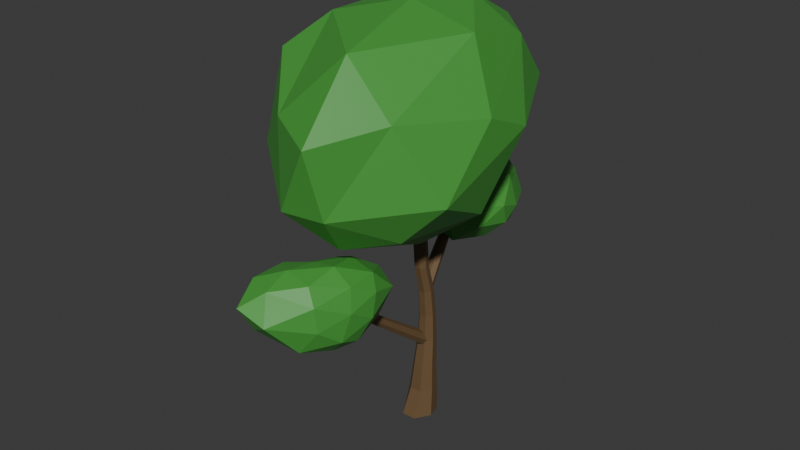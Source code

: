 # Source: deciduous_one.blend  (saved by Blender 5.1.30; exported with 4.5.12 LTS)
import bpy
from mathutils import Matrix  # noqa: F401  (used for matrix-valued properties, if any)

bpy.ops.wm.read_factory_settings(use_empty=True)
scene = bpy.context.scene
scene.name = 'Scene'

# ---- collections
col_collection = bpy.data.collections.new('Collection'); scene.collection.children.link(col_collection)

# ---- materials (node trees are filled in below, after node groups)
mat_bark = bpy.data.materials.new('Bark')
mat_leaves = bpy.data.materials.new('Leaves')
mat_leaves.alpha_threshold = 0.0
mat_leaves.use_backface_culling_lightprobe_volume = False
mat_leaves.roughness = 0.5
mat_leaves.line_color = (0.0, 0.0, 0.0, 1.0)

# ---- material node trees
mat_bark.use_nodes = True; mat_bark.node_tree.nodes.clear()
_N = mat_bark.node_tree.nodes; _L = mat_bark.node_tree.links
n0 = _N.new('ShaderNodeBsdfPrincipled'); n0.name = 'Principled BSDF'; n0.location = (-200, 100)
n0.inputs[0].default_value = (0.1528, 0.09246, 0.04288, 1.0)
n1 = _N.new('ShaderNodeOutputMaterial'); n1.name = 'Material Output'; n1.location = (200, 100)
_L.new(n0.outputs[0], n1.inputs[0])
n1.is_active_output = True
mat_leaves.use_nodes = True; mat_leaves.node_tree.nodes.clear()
_N = mat_leaves.node_tree.nodes; _L = mat_leaves.node_tree.links
n0 = _N.new('ShaderNodeOutputMaterial'); n0.name = 'Material Output'; n0.location = (200, 100)
n1 = _N.new('ShaderNodeBsdfPrincipled'); n1.name = 'Principled BSDF'; n1.location = (-200, 100)
n1.inputs[0].default_value = (0.06166, 0.3343, 0.04843, 1.0)
_L.new(n1.outputs[0], n0.inputs[0])
n0.is_active_output = True

# ---- world
world_world = bpy.data.worlds.new('World'); scene.world = world_world
world_world.use_nodes = True; world_world.node_tree.nodes.clear()
_N = world_world.node_tree.nodes; _L = world_world.node_tree.links
n0 = _N.new('ShaderNodeOutputWorld'); n0.name = 'World Output'; n0.location = (200, 100)
n1 = _N.new('ShaderNodeBackground'); n1.name = 'Background'; n1.location = (-200, 100)
n1.inputs[0].default_value = (0.05088, 0.05088, 0.05088, 1.0)
_L.new(n1.outputs[0], n0.inputs[0])
n0.is_active_output = True
world_world.color = (0.05088, 0.05088, 0.05088)
world_world.sun_shadow_jitter_overblur = 0.0

# ---- meshes
me_cylinder = bpy.data.meshes.new('Cylinder')
me_cylinder.from_pydata([(0.1634, 0.6937, -4.0), (0.3571, -0.1787, 5.343), (0.6874, 0.4411, -4.0), (0.5725, -0.2824, 5.343), (0.8168, -0.1258, -4.0), (0.6256, -0.5154, 5.343), (0.452, -0.7623, -3.988), (0.4766, -0.7022, 5.343), (-0.1323, -0.765, -3.988), (0.2335, -0.7065, 5.343), (-0.5109, -0.13, -4.0), (0.06596, -0.5202, 5.343), (-0.3724, 0.4468, -4.0), (0.134, -0.2789, 5.343), (0.2191, 0.6749, -2.857), (0.2675, 0.5963, -1.714), (0.3078, 0.5812, -0.5714), (0.3335, 0.5106, 0.5714), (0.3481, 0.3537, 1.714), (0.3549, 0.02773, 2.881), (0.5758, -0.07863, 2.881), (0.5843, 0.2399, 1.714), (0.5926, 0.3858, 0.5714), (0.6066, 0.4373, -0.5714), (0.6289, 0.4222, -1.714), (0.6565, 0.4641, -2.857), (0.6303, -0.3176, 2.881), (0.6426, -0.01561, 1.714), (0.6566, 0.1054, 0.5714), (0.6804, 0.114, -0.5714), (0.7181, 0.03113, -1.714), (0.7645, -0.009053, -2.857), (0.4775, -0.5093, 2.881), (0.4792, -0.2205, 1.714), (0.4773, -0.1194, 0.5714), (0.4736, -0.1453, -0.5714), (0.4681, -0.2825, -1.714), (0.4619, -0.3887, -2.857), (0.2285, -0.5133, 2.881), (0.2115, -0.2264, 1.714), (0.1866, -0.1227, 0.5714), (0.139, -0.1483, -0.5714), (0.06408, -0.2855, -1.714), (-0.02632, -0.3915, -2.857), (0.0575, -0.3223, 2.881), (0.02473, -0.02108, 1.714), (-0.01004, 0.1012, 0.5714), (-0.08503, 0.1098, -0.5714), (-0.204, 0.02691, -1.714), (-0.3481, -0.01341, -2.857), (0.1264, -0.07523, 2.881), (0.1043, 0.2434, 1.714), (0.0662, 0.3896, 0.5714), (4.584e-05, 0.4415, -0.5714), (-0.104, 0.427, -1.714), (-0.2297, 0.4697, -2.857)], [], [(19, 1, 3, 20), (20, 3, 5, 26), (26, 5, 7, 32), (32, 7, 9, 38), (38, 9, 11, 44), (3, 1, 13, 11, 9, 7, 5), (44, 11, 13, 50), (50, 13, 1, 19), (0, 2, 4, 6, 8, 10, 12), (12, 55, 14, 0), (55, 54, 15, 14), (54, 53, 16, 15), (53, 52, 17, 16), (52, 51, 18, 17), (51, 50, 19, 18), (10, 49, 55, 12), (49, 48, 54, 55), (48, 47, 53, 54), (47, 46, 52, 53), (46, 45, 51, 52), (45, 44, 50, 51), (8, 43, 49, 10), (43, 42, 48, 49), (42, 41, 47, 48), (41, 40, 46, 47), (40, 39, 45, 46), (39, 38, 44, 45), (6, 37, 43, 8), (37, 36, 42, 43), (36, 35, 41, 42), (35, 34, 40, 41), (34, 33, 39, 40), (33, 32, 38, 39), (4, 31, 37, 6), (31, 30, 36, 37), (30, 29, 35, 36), (29, 28, 34, 35), (28, 27, 33, 34), (27, 26, 32, 33), (2, 25, 31, 4), (25, 24, 30, 31), (24, 23, 29, 30), (23, 22, 28, 29), (22, 21, 27, 28), (21, 20, 26, 27), (0, 14, 25, 2), (14, 15, 24, 25), (15, 16, 23, 24), (16, 17, 22, 23), (17, 18, 21, 22), (18, 19, 20, 21)])
_uv = me_cylinder.uv_layers.new(name='UVMap')
_uv.uv.foreach_set('vector', [1.0, 0.9286, 1.0, 1.0, 0.8571, 1.0, 0.8571, 0.9286, 0.8571, 0.9286, 0.8571, 1.0, 0.7143, 1.0, 0.7143, 0.9286, 0.7143, 0.9286, 0.7143, 1.0, 0.5714, 1.0, 0.5714, 0.9286, 0.5714, 0.9286, 0.5714, 1.0, 0.4286, 1.0, 0.4286, 0.9286, 0.4286, 0.9286, 0.4286, 1.0, 0.2857, 1.0, 0.2857, 0.9286, 0.4376, 0.3996, 0.25, 0.49, 0.06236, 0.3996, 0.01602, 0.1966, 0.1459, 0.03377, 0.3541, 0.03377, 0.484, 0.1966, 0.2857, 0.9286, 0.2857, 1.0, 0.1429, 1.0, 0.1429, 0.9286, 0.1429, 0.9286, 0.1429, 1.0, 2.98e-08, 1.0, 2.98e-08, 0.9286, 0.75, 0.49, 0.9376, 0.3996, 0.984, 0.1966, 0.8541, 0.03377, 0.6459, 0.03377, 0.516, 0.1966, 0.5624, 0.3996, 0.1429, 0.5, 0.1429, 0.5714, 2.98e-08, 0.5714, 2.98e-08, 0.5, 0.1429, 0.5714, 0.1429, 0.6429, 2.98e-08, 0.6429, 2.98e-08, 0.5714, 0.1429, 0.6429, 0.1429, 0.7143, 2.98e-08, 0.7143, 2.98e-08, 0.6429, 0.1429, 0.7143, 0.1429, 0.7857, 2.98e-08, 0.7857, 2.98e-08, 0.7143, 0.1429, 0.7857, 0.1429, 0.8571, 2.98e-08, 0.8571, 2.98e-08, 0.7857, 0.1429, 0.8571, 0.1429, 0.9286, 2.98e-08, 0.9286, 2.98e-08, 0.8571, 0.2857, 0.5, 0.2857, 0.5714, 0.1429, 0.5714, 0.1429, 0.5, 0.2857, 0.5714, 0.2857, 0.6429, 0.1429, 0.6429, 0.1429, 0.5714, 0.2857, 0.6429, 0.2857, 0.7143, 0.1429, 0.7143, 0.1429, 0.6429, 0.2857, 0.7143, 0.2857, 0.7857, 0.1429, 0.7857, 0.1429, 0.7143, 0.2857, 0.7857, 0.2857, 0.8571, 0.1429, 0.8571, 0.1429, 0.7857, 0.2857, 0.8571, 0.2857, 0.9286, 0.1429, 0.9286, 0.1429, 0.8571, 0.4286, 0.5, 0.4286, 0.5714, 0.2857, 0.5714, 0.2857, 0.5, 0.4286, 0.5714, 0.4286, 0.6429, 0.2857, 0.6429, 0.2857, 0.5714, 0.4286, 0.6429, 0.4286, 0.7143, 0.2857, 0.7143, 0.2857, 0.6429, 0.4286, 0.7143, 0.4286, 0.7857, 0.2857, 0.7857, 0.2857, 0.7143, 0.4286, 0.7857, 0.4286, 0.8571, 0.2857, 0.8571, 0.2857, 0.7857, 0.4286, 0.8571, 0.4286, 0.9286, 0.2857, 0.9286, 0.2857, 0.8571, 0.5714, 0.5, 0.5714, 0.5714, 0.4286, 0.5714, 0.4286, 0.5, 0.5714, 0.5714, 0.5714, 0.6429, 0.4286, 0.6429, 0.4286, 0.5714, 0.5714, 0.6429, 0.5714, 0.7143, 0.4286, 0.7143, 0.4286, 0.6429, 0.5714, 0.7143, 0.5714, 0.7857, 0.4286, 0.7857, 0.4286, 0.7143, 0.5714, 0.7857, 0.5714, 0.8571, 0.4286, 0.8571, 0.4286, 0.7857, 0.5714, 0.8571, 0.5714, 0.9286, 0.4286, 0.9286, 0.4286, 0.8571, 0.7143, 0.5, 0.7143, 0.5714, 0.5714, 0.5714, 0.5714, 0.5, 0.7143, 0.5714, 0.7143, 0.6429, 0.5714, 0.6429, 0.5714, 0.5714, 0.7143, 0.6429, 0.7143, 0.7143, 0.5714, 0.7143, 0.5714, 0.6429, 0.7143, 0.7143, 0.7143, 0.7857, 0.5714, 0.7857, 0.5714, 0.7143, 0.7143, 0.7857, 0.7143, 0.8571, 0.5714, 0.8571, 0.5714, 0.7857, 0.7143, 0.8571, 0.7143, 0.9286, 0.5714, 0.9286, 0.5714, 0.8571, 0.8571, 0.5, 0.8571, 0.5714, 0.7143, 0.5714, 0.7143, 0.5, 0.8571, 0.5714, 0.8571, 0.6429, 0.7143, 0.6429, 0.7143, 0.5714, 0.8571, 0.6429, 0.8571, 0.7143, 0.7143, 0.7143, 0.7143, 0.6429, 0.8571, 0.7143, 0.8571, 0.7857, 0.7143, 0.7857, 0.7143, 0.7143, 0.8571, 0.7857, 0.8571, 0.8571, 0.7143, 0.8571, 0.7143, 0.7857, 0.8571, 0.8571, 0.8571, 0.9286, 0.7143, 0.9286, 0.7143, 0.8571, 1.0, 0.5, 1.0, 0.5714, 0.8571, 0.5714, 0.8571, 0.5, 1.0, 0.5714, 1.0, 0.6429, 0.8571, 0.6429, 0.8571, 0.5714, 1.0, 0.6429, 1.0, 0.7143, 0.8571, 0.7143, 0.8571, 0.6429, 1.0, 0.7143, 1.0, 0.7857, 0.8571, 0.7857, 0.8571, 0.7143, 1.0, 0.7857, 1.0, 0.8571, 0.8571, 0.8571, 0.8571, 0.7857, 1.0, 0.8571, 1.0, 0.9286, 0.8571, 0.9286, 0.8571, 0.8571])
me_cylinder.materials.append(mat_bark)
me_cylinder.update()
me_cylinder_004 = bpy.data.meshes.new('Cylinder.004')
me_cylinder_004.from_pydata([(0.2431, 0.05563, -1.543), (0.0009575, 0.1441, 1.547), (0.4914, -0.0452, -1.479), (0.1573, 0.06874, 1.547), (0.5528, -0.2739, -1.338), (0.1959, -0.1002, 1.547), (0.3811, -0.4582, -1.226), (0.08774, -0.2362, 1.547), (0.1054, -0.4594, -1.228), (-0.08582, -0.2357, 1.547), (-0.06646, -0.2765, -1.342), (-0.194, -0.09974, 1.547), (-0.005207, -0.04732, -1.482), (-0.1554, 0.06947, 1.547)], [], [(0, 1, 3, 2), (2, 3, 5, 4), (4, 5, 7, 6), (6, 7, 9, 8), (8, 9, 11, 10), (3, 1, 13, 11, 9, 7, 5), (10, 11, 13, 12), (12, 13, 1, 0), (0, 2, 4, 6, 8, 10, 12)])
_uv = me_cylinder_004.uv_layers.new(name='UVMap')
_uv.uv.foreach_set('vector', [1.0, 0.5, 1.0, 1.0, 0.8571, 1.0, 0.8571, 0.5, 0.8571, 0.5, 0.8571, 1.0, 0.7143, 1.0, 0.7143, 0.5, 0.7143, 0.5, 0.7143, 1.0, 0.5714, 1.0, 0.5714, 0.5, 0.5714, 0.5, 0.5714, 1.0, 0.4286, 1.0, 0.4286, 0.5, 0.4286, 0.5, 0.4286, 1.0, 0.2857, 1.0, 0.2857, 0.5, 0.4376, 0.3996, 0.25, 0.49, 0.06236, 0.3996, 0.01602, 0.1966, 0.1459, 0.03377, 0.3541, 0.03377, 0.484, 0.1966, 0.2857, 0.5, 0.2857, 1.0, 0.1429, 1.0, 0.1429, 0.5, 0.1429, 0.5, 0.1429, 1.0, 2.98e-08, 1.0, 2.98e-08, 0.5, 0.75, 0.49, 0.9376, 0.3996, 0.984, 0.1966, 0.8541, 0.03377, 0.6459, 0.03377, 0.516, 0.1966, 0.5624, 0.3996])
me_cylinder_004.materials.append(mat_bark)
me_cylinder_004.update()
me_cylinder_005 = bpy.data.meshes.new('Cylinder.005')
me_cylinder_005.from_pydata([(0.2289, 0.08271, -1.709), (-0.02002, 0.1835, 1.687), (0.4526, -0.025, -1.709), (0.1498, 0.1027, 1.701), (0.5078, -0.267, -1.709), (0.1903, -0.07433, 1.731), (0.353, -0.4611, -1.709), (0.07244, -0.2141, 1.756), (0.1048, -0.4611, -1.709), (-0.1145, -0.2121, 1.754), (-0.04998, -0.267, -1.709), (-0.2313, -0.07031, 1.729), (0.005255, -0.025, -1.709), (-0.1899, 0.106, 1.698), (0.4675, 1.17, 3.421), (0.6225, 1.1, 3.457), (0.658, 0.9513, 3.539), (0.5473, 0.8345, 3.604), (0.3738, 0.8381, 3.604), (0.2681, 0.9592, 3.538), (0.3098, 1.107, 3.457)], [], [(0, 1, 3, 2), (2, 3, 5, 4), (4, 5, 7, 6), (6, 7, 9, 8), (8, 9, 11, 10), (9, 7, 17, 18), (10, 11, 13, 12), (12, 13, 1, 0), (0, 2, 4, 6, 8, 10, 12), (15, 14, 20, 19, 18, 17, 16), (1, 13, 20, 14), (5, 3, 15, 16), (11, 9, 18, 19), (3, 1, 14, 15), (7, 5, 16, 17), (13, 11, 19, 20)])
_uv = me_cylinder_005.uv_layers.new(name='UVMap')
_uv.uv.foreach_set('vector', [1.0, 0.5, 1.0, 1.0, 0.8571, 1.0, 0.8571, 0.5, 0.8571, 0.5, 0.8571, 1.0, 0.7143, 1.0, 0.7143, 0.5, 0.7143, 0.5, 0.7143, 1.0, 0.5714, 1.0, 0.5714, 0.5, 0.5714, 0.5, 0.5714, 1.0, 0.4286, 1.0, 0.4286, 0.5, 0.4286, 0.5, 0.4286, 1.0, 0.2857, 1.0, 0.2857, 0.5, 0.4286, 1.0, 0.5714, 1.0, 0.5714, 1.0, 0.4286, 1.0, 0.2857, 0.5, 0.2857, 1.0, 0.1429, 1.0, 0.1429, 0.5, 0.1429, 0.5, 0.1429, 1.0, 2.98e-08, 1.0, 2.98e-08, 0.5, 0.75, 0.49, 0.9376, 0.3996, 0.984, 0.1966, 0.8541, 0.03377, 0.6459, 0.03377, 0.516, 0.1966, 0.5624, 0.3996, 0.4376, 0.3996, 0.25, 0.49, 0.06236, 0.3996, 0.01602, 0.1966, 0.1459, 0.03377, 0.3541, 0.03377, 0.484, 0.1966, 2.98e-08, 1.0, 0.1429, 1.0, 0.1429, 1.0, 2.98e-08, 1.0, 0.7143, 1.0, 0.8571, 1.0, 0.8571, 1.0, 0.7143, 1.0, 0.2857, 1.0, 0.4286, 1.0, 0.4286, 1.0, 0.2857, 1.0, 0.8571, 1.0, 1.0, 1.0, 1.0, 1.0, 0.8571, 1.0, 0.5714, 1.0, 0.7143, 1.0, 0.7143, 1.0, 0.5714, 1.0, 0.1429, 1.0, 0.2857, 1.0, 0.2857, 1.0, 0.1429, 1.0])
me_cylinder_005.materials.append(mat_bark)
me_cylinder_005.update()
me_icosphere_001 = bpy.data.meshes.new('Icosphere.001')
me_icosphere_001.from_pydata([(-0.01992, 0.03488, -0.9166), (0.4703, -0.5753, -0.6758), (-0.2387, -0.7441, -0.6888), (-0.8015, 0.07203, -0.3322), (-0.2829, 1.006, -0.4165), (0.4987, 0.5673, -0.3253), (0.2065, -1.163, 0.07935), (-0.6005, -0.4919, 0.3804), (-0.6682, 0.5977, 0.3488), (0.2254, 0.8614, 0.4544), (0.7506, -0.03695, 0.07887), (0.02352, 0.06178, 0.6906), (-0.1676, -0.3477, -0.8806), (0.3619, -0.2456, -0.846), (0.1528, -0.8018, -0.7359), (0.6346, 0.05112, -0.6531), (0.3628, 0.3453, -0.7594), (-0.5061, 0.03405, -0.7074), (-0.61, -0.4467, -0.2824), (-0.1859, 0.5546, -0.6958), (-0.6771, 0.6353, -0.4058), (0.209, 0.9439, -0.355), (0.7492, -0.4751, -0.3847), (0.7569, 0.3438, -0.08629), (-0.0547, -1.102, -0.4157), (0.261, -1.053, -0.4152), (-0.8522, -0.245, 0.1097), (-0.4666, -0.7985, -0.1451), (-0.5897, 0.9489, -0.006371), (-0.8526, 0.4214, 0.08739), (0.4939, 0.8903, 0.06629), (-0.008708, 1.065, 0.04878), (0.4945, -0.6961, 0.1641), (-0.2034, -0.9441, 0.1339), (-0.7273, 0.1252, 0.4163), (-0.2524, 0.8131, 0.4587), (0.5042, 0.6203, 0.4145), (0.1708, -0.7196, 0.5486), (0.5223, 0.06978, 0.5599), (-0.3736, -0.2508, 0.6094), (-0.3697, 0.3701, 0.6076), (0.1579, 0.5562, 0.6472)], [], [(0, 13, 12), (1, 13, 15), (0, 12, 17), (0, 17, 19), (0, 19, 16), (1, 15, 22), (2, 14, 24), (3, 18, 26), (4, 20, 28), (5, 21, 30), (1, 22, 25), (2, 24, 27), (3, 26, 29), (4, 28, 31), (5, 30, 23), (6, 32, 37), (7, 33, 39), (8, 34, 40), (9, 35, 41), (10, 36, 38), (38, 41, 11), (38, 36, 41), (36, 9, 41), (41, 40, 11), (41, 35, 40), (35, 8, 40), (40, 39, 11), (40, 34, 39), (34, 7, 39), (39, 37, 11), (39, 33, 37), (33, 6, 37), (37, 38, 11), (37, 32, 38), (32, 10, 38), (23, 36, 10), (23, 30, 36), (30, 9, 36), (31, 35, 9), (31, 28, 35), (28, 8, 35), (29, 34, 8), (29, 26, 34), (26, 7, 34), (27, 33, 7), (27, 24, 33), (24, 6, 33), (25, 32, 6), (25, 22, 32), (22, 10, 32), (30, 31, 9), (30, 21, 31), (21, 4, 31), (28, 29, 8), (28, 20, 29), (20, 3, 29), (26, 27, 7), (26, 18, 27), (18, 2, 27), (24, 25, 6), (24, 14, 25), (14, 1, 25), (22, 23, 10), (22, 15, 23), (15, 5, 23), (16, 21, 5), (16, 19, 21), (19, 4, 21), (19, 20, 4), (19, 17, 20), (17, 3, 20), (17, 18, 3), (17, 12, 18), (12, 2, 18), (15, 16, 5), (15, 13, 16), (13, 0, 16), (12, 14, 2), (12, 13, 14), (13, 1, 14)])
_uv = me_icosphere_001.uv_layers.new(name='UVMap')
_uv.uv.foreach_set('vector', [0.1818, 0.0, 0.2273, 0.07873, 0.1364, 0.07873, 0.2727, 0.1575, 0.3182, 0.07873, 0.3636, 0.1575, 0.9091, 0.0, 0.9545, 0.07873, 0.8636, 0.07873, 0.7273, 0.0, 0.7727, 0.07873, 0.6818, 0.07873, 0.5455, 0.0, 0.5909, 0.07873, 0.5, 0.07873, 0.2727, 0.1575, 0.3636, 0.1575, 0.3182, 0.2362, 0.09091, 0.1575, 0.1818, 0.1575, 0.1364, 0.2362, 0.8182, 0.1575, 0.9091, 0.1575, 0.8636, 0.2362, 0.6364, 0.1575, 0.7273, 0.1575, 0.6818, 0.2362, 0.4545, 0.1575, 0.5455, 0.1575, 0.5, 0.2362, 0.2727, 0.1575, 0.3182, 0.2362, 0.2273, 0.2362, 0.09091, 0.1575, 0.1364, 0.2362, 0.04546, 0.2362, 0.8182, 0.1575, 0.8636, 0.2362, 0.7727, 0.2362, 0.6364, 0.1575, 0.6818, 0.2362, 0.5909, 0.2362, 0.4545, 0.1575, 0.5, 0.2362, 0.4091, 0.2362, 0.1818, 0.3149, 0.2727, 0.3149, 0.2273, 0.3937, 0.0, 0.3149, 0.09091, 0.3149, 0.04546, 0.3937, 0.7273, 0.3149, 0.8182, 0.3149, 0.7727, 0.3937, 0.5455, 0.3149, 0.6364, 0.3149, 0.5909, 0.3937, 0.3636, 0.3149, 0.4545, 0.3149, 0.4091, 0.3937, 0.4091, 0.3937, 0.5, 0.3937, 0.4545, 0.4724, 0.4091, 0.3937, 0.4545, 0.3149, 0.5, 0.3937, 0.4545, 0.3149, 0.5455, 0.3149, 0.5, 0.3937, 0.5909, 0.3937, 0.6818, 0.3937, 0.6364, 0.4724, 0.5909, 0.3937, 0.6364, 0.3149, 0.6818, 0.3937, 0.6364, 0.3149, 0.7273, 0.3149, 0.6818, 0.3937, 0.7727, 0.3937, 0.8636, 0.3937, 0.8182, 0.4724, 0.7727, 0.3937, 0.8182, 0.3149, 0.8636, 0.3937, 0.8182, 0.3149, 0.9091, 0.3149, 0.8636, 0.3937, 0.04546, 0.3937, 0.1364, 0.3937, 0.09091, 0.4724, 0.04546, 0.3937, 0.09091, 0.3149, 0.1364, 0.3937, 0.09091, 0.3149, 0.1818, 0.3149, 0.1364, 0.3937, 0.2273, 0.3937, 0.3182, 0.3937, 0.2727, 0.4724, 0.2273, 0.3937, 0.2727, 0.3149, 0.3182, 0.3937, 0.2727, 0.3149, 0.3636, 0.3149, 0.3182, 0.3937, 0.4091, 0.2362, 0.4545, 0.3149, 0.3636, 0.3149, 0.4091, 0.2362, 0.5, 0.2362, 0.4545, 0.3149, 0.5, 0.2362, 0.5455, 0.3149, 0.4545, 0.3149, 0.5909, 0.2362, 0.6364, 0.3149, 0.5455, 0.3149, 0.5909, 0.2362, 0.6818, 0.2362, 0.6364, 0.3149, 0.6818, 0.2362, 0.7273, 0.3149, 0.6364, 0.3149, 0.7727, 0.2362, 0.8182, 0.3149, 0.7273, 0.3149, 0.7727, 0.2362, 0.8636, 0.2362, 0.8182, 0.3149, 0.8636, 0.2362, 0.9091, 0.3149, 0.8182, 0.3149, 0.04546, 0.2362, 0.09091, 0.3149, 0.0, 0.3149, 0.04546, 0.2362, 0.1364, 0.2362, 0.09091, 0.3149, 0.1364, 0.2362, 0.1818, 0.3149, 0.09091, 0.3149, 0.2273, 0.2362, 0.2727, 0.3149, 0.1818, 0.3149, 0.2273, 0.2362, 0.3182, 0.2362, 0.2727, 0.3149, 0.3182, 0.2362, 0.3636, 0.3149, 0.2727, 0.3149, 0.5, 0.2362, 0.5909, 0.2362, 0.5455, 0.3149, 0.5, 0.2362, 0.5455, 0.1575, 0.5909, 0.2362, 0.5455, 0.1575, 0.6364, 0.1575, 0.5909, 0.2362, 0.6818, 0.2362, 0.7727, 0.2362, 0.7273, 0.3149, 0.6818, 0.2362, 0.7273, 0.1575, 0.7727, 0.2362, 0.7273, 0.1575, 0.8182, 0.1575, 0.7727, 0.2362, 0.8636, 0.2362, 0.9545, 0.2362, 0.9091, 0.3149, 0.8636, 0.2362, 0.9091, 0.1575, 0.9545, 0.2362, 0.9091, 0.1575, 1.0, 0.1575, 0.9545, 0.2362, 0.1364, 0.2362, 0.2273, 0.2362, 0.1818, 0.3149, 0.1364, 0.2362, 0.1818, 0.1575, 0.2273, 0.2362, 0.1818, 0.1575, 0.2727, 0.1575, 0.2273, 0.2362, 0.3182, 0.2362, 0.4091, 0.2362, 0.3636, 0.3149, 0.3182, 0.2362, 0.3636, 0.1575, 0.4091, 0.2362, 0.3636, 0.1575, 0.4545, 0.1575, 0.4091, 0.2362, 0.5, 0.07873, 0.5455, 0.1575, 0.4545, 0.1575, 0.5, 0.07873, 0.5909, 0.07873, 0.5455, 0.1575, 0.5909, 0.07873, 0.6364, 0.1575, 0.5455, 0.1575, 0.6818, 0.07873, 0.7273, 0.1575, 0.6364, 0.1575, 0.6818, 0.07873, 0.7727, 0.07873, 0.7273, 0.1575, 0.7727, 0.07873, 0.8182, 0.1575, 0.7273, 0.1575, 0.8636, 0.07873, 0.9091, 0.1575, 0.8182, 0.1575, 0.8636, 0.07873, 0.9545, 0.07873, 0.9091, 0.1575, 0.9545, 0.07873, 1.0, 0.1575, 0.9091, 0.1575, 0.3636, 0.1575, 0.4091, 0.07873, 0.4545, 0.1575, 0.3636, 0.1575, 0.3182, 0.07873, 0.4091, 0.07873, 0.3182, 0.07873, 0.3636, 0.0, 0.4091, 0.07873, 0.1364, 0.07873, 0.1818, 0.1575, 0.09091, 0.1575, 0.1364, 0.07873, 0.2273, 0.07873, 0.1818, 0.1575, 0.2273, 0.07873, 0.2727, 0.1575, 0.1818, 0.1575])
me_icosphere_001.materials.append(mat_leaves)
me_icosphere_001.update()
me_icosphere_002 = bpy.data.meshes.new('Icosphere.002')
me_icosphere_002.from_pydata([(0.004137, -0.0177, -0.8629), (0.7041, -0.9058, -0.3891), (-0.07177, -0.9859, -0.4765), (-0.8018, 0.0517, -0.3056), (-0.392, 1.13, -0.5108), (0.5857, 0.4313, -0.2016), (0.6217, -1.734, 0.5675), (-0.3677, -0.8209, 0.6659), (-0.6425, 0.543, 0.4042), (0.3397, 0.6893, 0.6083), (1.039, -0.4394, 0.4259), (0.2878, -0.309, 1.011), (-0.09012, -0.4711, -0.7676), (0.4974, -0.4458, -0.6686), (0.3754, -1.117, -0.4617), (0.7827, -0.1658, -0.4616), (0.4064, 0.2668, -0.684), (-0.5158, 0.02631, -0.6913), (-0.4852, -0.6327, -0.1168), (-0.2434, 0.6102, -0.7328), (-0.7717, 0.7398, -0.4839), (0.1859, 0.9536, -0.3536), (1.046, -0.8889, -0.02811), (0.9538, 0.06232, 0.1594), (0.241, -1.514, -0.06029), (0.5905, -1.51, -0.0223), (-0.7372, -0.418, 0.2643), (-0.2397, -1.12, 0.1339), (-0.6687, 1.033, -0.06721), (-0.8593, 0.4096, 0.1069), (0.5812, 0.7539, 0.1903), (-0.02231, 1.062, 0.06062), (0.8781, -1.225, 0.6171), (0.1261, -1.401, 0.5269), (-0.6156, -0.04337, 0.5672), (-0.1929, 0.7136, 0.5517), (0.6927, 0.3499, 0.6508), (0.5723, -1.272, 1.022), (0.8326, -0.3619, 0.9315), (-0.1191, -0.6087, 0.9191), (-0.2251, 0.1579, 0.7951), (0.346, 0.2863, 0.8831)], [], [(0, 13, 12), (1, 13, 15), (0, 12, 17), (0, 17, 19), (0, 19, 16), (1, 15, 22), (2, 14, 24), (3, 18, 26), (4, 20, 28), (5, 21, 30), (1, 22, 25), (2, 24, 27), (3, 26, 29), (4, 28, 31), (5, 30, 23), (6, 32, 37), (7, 33, 39), (8, 34, 40), (9, 35, 41), (10, 36, 38), (38, 41, 11), (38, 36, 41), (36, 9, 41), (41, 40, 11), (41, 35, 40), (35, 8, 40), (40, 39, 11), (40, 34, 39), (34, 7, 39), (39, 37, 11), (39, 33, 37), (33, 6, 37), (37, 38, 11), (37, 32, 38), (32, 10, 38), (23, 36, 10), (23, 30, 36), (30, 9, 36), (31, 35, 9), (31, 28, 35), (28, 8, 35), (29, 34, 8), (29, 26, 34), (26, 7, 34), (27, 33, 7), (27, 24, 33), (24, 6, 33), (25, 32, 6), (25, 22, 32), (22, 10, 32), (30, 31, 9), (30, 21, 31), (21, 4, 31), (28, 29, 8), (28, 20, 29), (20, 3, 29), (26, 27, 7), (26, 18, 27), (18, 2, 27), (24, 25, 6), (24, 14, 25), (14, 1, 25), (22, 23, 10), (22, 15, 23), (15, 5, 23), (16, 21, 5), (16, 19, 21), (19, 4, 21), (19, 20, 4), (19, 17, 20), (17, 3, 20), (17, 18, 3), (17, 12, 18), (12, 2, 18), (15, 16, 5), (15, 13, 16), (13, 0, 16), (12, 14, 2), (12, 13, 14), (13, 1, 14)])
_uv = me_icosphere_002.uv_layers.new(name='UVMap')
_uv.uv.foreach_set('vector', [0.1818, 0.0, 0.2273, 0.07873, 0.1364, 0.07873, 0.2727, 0.1575, 0.3182, 0.07873, 0.3636, 0.1575, 0.9091, 0.0, 0.9545, 0.07873, 0.8636, 0.07873, 0.7273, 0.0, 0.7727, 0.07873, 0.6818, 0.07873, 0.5455, 0.0, 0.5909, 0.07873, 0.5, 0.07873, 0.2727, 0.1575, 0.3636, 0.1575, 0.3182, 0.2362, 0.09091, 0.1575, 0.1818, 0.1575, 0.1364, 0.2362, 0.8182, 0.1575, 0.9091, 0.1575, 0.8636, 0.2362, 0.6364, 0.1575, 0.7273, 0.1575, 0.6818, 0.2362, 0.4545, 0.1575, 0.5455, 0.1575, 0.5, 0.2362, 0.2727, 0.1575, 0.3182, 0.2362, 0.2273, 0.2362, 0.09091, 0.1575, 0.1364, 0.2362, 0.04546, 0.2362, 0.8182, 0.1575, 0.8636, 0.2362, 0.7727, 0.2362, 0.6364, 0.1575, 0.6818, 0.2362, 0.5909, 0.2362, 0.4545, 0.1575, 0.5, 0.2362, 0.4091, 0.2362, 0.1818, 0.3149, 0.2727, 0.3149, 0.2273, 0.3937, 0.0, 0.3149, 0.09091, 0.3149, 0.04546, 0.3937, 0.7273, 0.3149, 0.8182, 0.3149, 0.7727, 0.3937, 0.5455, 0.3149, 0.6364, 0.3149, 0.5909, 0.3937, 0.3636, 0.3149, 0.4545, 0.3149, 0.4091, 0.3937, 0.4091, 0.3937, 0.5, 0.3937, 0.4545, 0.4724, 0.4091, 0.3937, 0.4545, 0.3149, 0.5, 0.3937, 0.4545, 0.3149, 0.5455, 0.3149, 0.5, 0.3937, 0.5909, 0.3937, 0.6818, 0.3937, 0.6364, 0.4724, 0.5909, 0.3937, 0.6364, 0.3149, 0.6818, 0.3937, 0.6364, 0.3149, 0.7273, 0.3149, 0.6818, 0.3937, 0.7727, 0.3937, 0.8636, 0.3937, 0.8182, 0.4724, 0.7727, 0.3937, 0.8182, 0.3149, 0.8636, 0.3937, 0.8182, 0.3149, 0.9091, 0.3149, 0.8636, 0.3937, 0.04546, 0.3937, 0.1364, 0.3937, 0.09091, 0.4724, 0.04546, 0.3937, 0.09091, 0.3149, 0.1364, 0.3937, 0.09091, 0.3149, 0.1818, 0.3149, 0.1364, 0.3937, 0.2273, 0.3937, 0.3182, 0.3937, 0.2727, 0.4724, 0.2273, 0.3937, 0.2727, 0.3149, 0.3182, 0.3937, 0.2727, 0.3149, 0.3636, 0.3149, 0.3182, 0.3937, 0.4091, 0.2362, 0.4545, 0.3149, 0.3636, 0.3149, 0.4091, 0.2362, 0.5, 0.2362, 0.4545, 0.3149, 0.5, 0.2362, 0.5455, 0.3149, 0.4545, 0.3149, 0.5909, 0.2362, 0.6364, 0.3149, 0.5455, 0.3149, 0.5909, 0.2362, 0.6818, 0.2362, 0.6364, 0.3149, 0.6818, 0.2362, 0.7273, 0.3149, 0.6364, 0.3149, 0.7727, 0.2362, 0.8182, 0.3149, 0.7273, 0.3149, 0.7727, 0.2362, 0.8636, 0.2362, 0.8182, 0.3149, 0.8636, 0.2362, 0.9091, 0.3149, 0.8182, 0.3149, 0.04546, 0.2362, 0.09091, 0.3149, 0.0, 0.3149, 0.04546, 0.2362, 0.1364, 0.2362, 0.09091, 0.3149, 0.1364, 0.2362, 0.1818, 0.3149, 0.09091, 0.3149, 0.2273, 0.2362, 0.2727, 0.3149, 0.1818, 0.3149, 0.2273, 0.2362, 0.3182, 0.2362, 0.2727, 0.3149, 0.3182, 0.2362, 0.3636, 0.3149, 0.2727, 0.3149, 0.5, 0.2362, 0.5909, 0.2362, 0.5455, 0.3149, 0.5, 0.2362, 0.5455, 0.1575, 0.5909, 0.2362, 0.5455, 0.1575, 0.6364, 0.1575, 0.5909, 0.2362, 0.6818, 0.2362, 0.7727, 0.2362, 0.7273, 0.3149, 0.6818, 0.2362, 0.7273, 0.1575, 0.7727, 0.2362, 0.7273, 0.1575, 0.8182, 0.1575, 0.7727, 0.2362, 0.8636, 0.2362, 0.9545, 0.2362, 0.9091, 0.3149, 0.8636, 0.2362, 0.9091, 0.1575, 0.9545, 0.2362, 0.9091, 0.1575, 1.0, 0.1575, 0.9545, 0.2362, 0.1364, 0.2362, 0.2273, 0.2362, 0.1818, 0.3149, 0.1364, 0.2362, 0.1818, 0.1575, 0.2273, 0.2362, 0.1818, 0.1575, 0.2727, 0.1575, 0.2273, 0.2362, 0.3182, 0.2362, 0.4091, 0.2362, 0.3636, 0.3149, 0.3182, 0.2362, 0.3636, 0.1575, 0.4091, 0.2362, 0.3636, 0.1575, 0.4545, 0.1575, 0.4091, 0.2362, 0.5, 0.07873, 0.5455, 0.1575, 0.4545, 0.1575, 0.5, 0.07873, 0.5909, 0.07873, 0.5455, 0.1575, 0.5909, 0.07873, 0.6364, 0.1575, 0.5455, 0.1575, 0.6818, 0.07873, 0.7273, 0.1575, 0.6364, 0.1575, 0.6818, 0.07873, 0.7727, 0.07873, 0.7273, 0.1575, 0.7727, 0.07873, 0.8182, 0.1575, 0.7273, 0.1575, 0.8636, 0.07873, 0.9091, 0.1575, 0.8182, 0.1575, 0.8636, 0.07873, 0.9545, 0.07873, 0.9091, 0.1575, 0.9545, 0.07873, 1.0, 0.1575, 0.9091, 0.1575, 0.3636, 0.1575, 0.4091, 0.07873, 0.4545, 0.1575, 0.3636, 0.1575, 0.3182, 0.07873, 0.4091, 0.07873, 0.3182, 0.07873, 0.3636, 0.0, 0.4091, 0.07873, 0.1364, 0.07873, 0.1818, 0.1575, 0.09091, 0.1575, 0.1364, 0.07873, 0.2273, 0.07873, 0.1818, 0.1575, 0.2273, 0.07873, 0.2727, 0.1575, 0.1818, 0.1575])
me_icosphere_002.materials.append(mat_leaves)
me_icosphere_002.update()
me_icosphere_003 = bpy.data.meshes.new('Icosphere.003')
me_icosphere_003.from_pydata([(0.004137, -0.0177, -0.8629), (0.7041, -0.9058, -0.3891), (-0.07177, -0.9859, -0.4765), (-0.8018, 0.0517, -0.3056), (-0.392, 1.13, -0.5108), (0.5857, 0.4313, -0.2016), (0.6217, -1.734, 0.5675), (-0.3677, -0.8209, 0.6659), (-0.6425, 0.543, 0.4042), (0.3397, 0.6893, 0.6083), (1.039, -0.4394, 0.4259), (0.2878, -0.309, 1.011), (-0.09012, -0.4711, -0.7676), (0.4974, -0.4458, -0.6686), (0.3754, -1.117, -0.4617), (0.7827, -0.1658, -0.4616), (0.4064, 0.2668, -0.684), (-0.5158, 0.02631, -0.6913), (-0.4852, -0.6327, -0.1168), (-0.2434, 0.6102, -0.7328), (-0.7717, 0.7398, -0.4839), (0.1859, 0.9536, -0.3536), (1.046, -0.8889, -0.02811), (0.9538, 0.06232, 0.1594), (0.241, -1.514, -0.06029), (0.5905, -1.51, -0.0223), (-0.7372, -0.418, 0.2643), (-0.2397, -1.12, 0.1339), (-0.6687, 1.033, -0.06721), (-0.8593, 0.4096, 0.1069), (0.5812, 0.7539, 0.1903), (-0.02231, 1.062, 0.06062), (0.8781, -1.225, 0.6171), (0.1261, -1.401, 0.5269), (-0.6156, -0.04337, 0.5672), (-0.1929, 0.7136, 0.5517), (0.6927, 0.3499, 0.6508), (0.5723, -1.272, 1.022), (0.8326, -0.3619, 0.9315), (-0.1191, -0.6087, 0.9191), (-0.2251, 0.1579, 0.7951), (0.346, 0.2863, 0.8831)], [], [(0, 13, 12), (1, 13, 15), (0, 12, 17), (0, 17, 19), (0, 19, 16), (1, 15, 22), (2, 14, 24), (3, 18, 26), (4, 20, 28), (5, 21, 30), (1, 22, 25), (2, 24, 27), (3, 26, 29), (4, 28, 31), (5, 30, 23), (6, 32, 37), (7, 33, 39), (8, 34, 40), (9, 35, 41), (10, 36, 38), (38, 41, 11), (38, 36, 41), (36, 9, 41), (41, 40, 11), (41, 35, 40), (35, 8, 40), (40, 39, 11), (40, 34, 39), (34, 7, 39), (39, 37, 11), (39, 33, 37), (33, 6, 37), (37, 38, 11), (37, 32, 38), (32, 10, 38), (23, 36, 10), (23, 30, 36), (30, 9, 36), (31, 35, 9), (31, 28, 35), (28, 8, 35), (29, 34, 8), (29, 26, 34), (26, 7, 34), (27, 33, 7), (27, 24, 33), (24, 6, 33), (25, 32, 6), (25, 22, 32), (22, 10, 32), (30, 31, 9), (30, 21, 31), (21, 4, 31), (28, 29, 8), (28, 20, 29), (20, 3, 29), (26, 27, 7), (26, 18, 27), (18, 2, 27), (24, 25, 6), (24, 14, 25), (14, 1, 25), (22, 23, 10), (22, 15, 23), (15, 5, 23), (16, 21, 5), (16, 19, 21), (19, 4, 21), (19, 20, 4), (19, 17, 20), (17, 3, 20), (17, 18, 3), (17, 12, 18), (12, 2, 18), (15, 16, 5), (15, 13, 16), (13, 0, 16), (12, 14, 2), (12, 13, 14), (13, 1, 14)])
_uv = me_icosphere_003.uv_layers.new(name='UVMap')
_uv.uv.foreach_set('vector', [0.1818, 0.0, 0.2273, 0.07873, 0.1364, 0.07873, 0.2727, 0.1575, 0.3182, 0.07873, 0.3636, 0.1575, 0.9091, 0.0, 0.9545, 0.07873, 0.8636, 0.07873, 0.7273, 0.0, 0.7727, 0.07873, 0.6818, 0.07873, 0.5455, 0.0, 0.5909, 0.07873, 0.5, 0.07873, 0.2727, 0.1575, 0.3636, 0.1575, 0.3182, 0.2362, 0.09091, 0.1575, 0.1818, 0.1575, 0.1364, 0.2362, 0.8182, 0.1575, 0.9091, 0.1575, 0.8636, 0.2362, 0.6364, 0.1575, 0.7273, 0.1575, 0.6818, 0.2362, 0.4545, 0.1575, 0.5455, 0.1575, 0.5, 0.2362, 0.2727, 0.1575, 0.3182, 0.2362, 0.2273, 0.2362, 0.09091, 0.1575, 0.1364, 0.2362, 0.04546, 0.2362, 0.8182, 0.1575, 0.8636, 0.2362, 0.7727, 0.2362, 0.6364, 0.1575, 0.6818, 0.2362, 0.5909, 0.2362, 0.4545, 0.1575, 0.5, 0.2362, 0.4091, 0.2362, 0.1818, 0.3149, 0.2727, 0.3149, 0.2273, 0.3937, 0.0, 0.3149, 0.09091, 0.3149, 0.04546, 0.3937, 0.7273, 0.3149, 0.8182, 0.3149, 0.7727, 0.3937, 0.5455, 0.3149, 0.6364, 0.3149, 0.5909, 0.3937, 0.3636, 0.3149, 0.4545, 0.3149, 0.4091, 0.3937, 0.4091, 0.3937, 0.5, 0.3937, 0.4545, 0.4724, 0.4091, 0.3937, 0.4545, 0.3149, 0.5, 0.3937, 0.4545, 0.3149, 0.5455, 0.3149, 0.5, 0.3937, 0.5909, 0.3937, 0.6818, 0.3937, 0.6364, 0.4724, 0.5909, 0.3937, 0.6364, 0.3149, 0.6818, 0.3937, 0.6364, 0.3149, 0.7273, 0.3149, 0.6818, 0.3937, 0.7727, 0.3937, 0.8636, 0.3937, 0.8182, 0.4724, 0.7727, 0.3937, 0.8182, 0.3149, 0.8636, 0.3937, 0.8182, 0.3149, 0.9091, 0.3149, 0.8636, 0.3937, 0.04546, 0.3937, 0.1364, 0.3937, 0.09091, 0.4724, 0.04546, 0.3937, 0.09091, 0.3149, 0.1364, 0.3937, 0.09091, 0.3149, 0.1818, 0.3149, 0.1364, 0.3937, 0.2273, 0.3937, 0.3182, 0.3937, 0.2727, 0.4724, 0.2273, 0.3937, 0.2727, 0.3149, 0.3182, 0.3937, 0.2727, 0.3149, 0.3636, 0.3149, 0.3182, 0.3937, 0.4091, 0.2362, 0.4545, 0.3149, 0.3636, 0.3149, 0.4091, 0.2362, 0.5, 0.2362, 0.4545, 0.3149, 0.5, 0.2362, 0.5455, 0.3149, 0.4545, 0.3149, 0.5909, 0.2362, 0.6364, 0.3149, 0.5455, 0.3149, 0.5909, 0.2362, 0.6818, 0.2362, 0.6364, 0.3149, 0.6818, 0.2362, 0.7273, 0.3149, 0.6364, 0.3149, 0.7727, 0.2362, 0.8182, 0.3149, 0.7273, 0.3149, 0.7727, 0.2362, 0.8636, 0.2362, 0.8182, 0.3149, 0.8636, 0.2362, 0.9091, 0.3149, 0.8182, 0.3149, 0.04546, 0.2362, 0.09091, 0.3149, 0.0, 0.3149, 0.04546, 0.2362, 0.1364, 0.2362, 0.09091, 0.3149, 0.1364, 0.2362, 0.1818, 0.3149, 0.09091, 0.3149, 0.2273, 0.2362, 0.2727, 0.3149, 0.1818, 0.3149, 0.2273, 0.2362, 0.3182, 0.2362, 0.2727, 0.3149, 0.3182, 0.2362, 0.3636, 0.3149, 0.2727, 0.3149, 0.5, 0.2362, 0.5909, 0.2362, 0.5455, 0.3149, 0.5, 0.2362, 0.5455, 0.1575, 0.5909, 0.2362, 0.5455, 0.1575, 0.6364, 0.1575, 0.5909, 0.2362, 0.6818, 0.2362, 0.7727, 0.2362, 0.7273, 0.3149, 0.6818, 0.2362, 0.7273, 0.1575, 0.7727, 0.2362, 0.7273, 0.1575, 0.8182, 0.1575, 0.7727, 0.2362, 0.8636, 0.2362, 0.9545, 0.2362, 0.9091, 0.3149, 0.8636, 0.2362, 0.9091, 0.1575, 0.9545, 0.2362, 0.9091, 0.1575, 1.0, 0.1575, 0.9545, 0.2362, 0.1364, 0.2362, 0.2273, 0.2362, 0.1818, 0.3149, 0.1364, 0.2362, 0.1818, 0.1575, 0.2273, 0.2362, 0.1818, 0.1575, 0.2727, 0.1575, 0.2273, 0.2362, 0.3182, 0.2362, 0.4091, 0.2362, 0.3636, 0.3149, 0.3182, 0.2362, 0.3636, 0.1575, 0.4091, 0.2362, 0.3636, 0.1575, 0.4545, 0.1575, 0.4091, 0.2362, 0.5, 0.07873, 0.5455, 0.1575, 0.4545, 0.1575, 0.5, 0.07873, 0.5909, 0.07873, 0.5455, 0.1575, 0.5909, 0.07873, 0.6364, 0.1575, 0.5455, 0.1575, 0.6818, 0.07873, 0.7273, 0.1575, 0.6364, 0.1575, 0.6818, 0.07873, 0.7727, 0.07873, 0.7273, 0.1575, 0.7727, 0.07873, 0.8182, 0.1575, 0.7273, 0.1575, 0.8636, 0.07873, 0.9091, 0.1575, 0.8182, 0.1575, 0.8636, 0.07873, 0.9545, 0.07873, 0.9091, 0.1575, 0.9545, 0.07873, 1.0, 0.1575, 0.9091, 0.1575, 0.3636, 0.1575, 0.4091, 0.07873, 0.4545, 0.1575, 0.3636, 0.1575, 0.3182, 0.07873, 0.4091, 0.07873, 0.3182, 0.07873, 0.3636, 0.0, 0.4091, 0.07873, 0.1364, 0.07873, 0.1818, 0.1575, 0.09091, 0.1575, 0.1364, 0.07873, 0.2273, 0.07873, 0.1818, 0.1575, 0.2273, 0.07873, 0.2727, 0.1575, 0.1818, 0.1575])
me_icosphere_003.materials.append(mat_leaves)
me_icosphere_003.update()

# ---- objects
ob_trunk = bpy.data.objects.new('Trunk', me_cylinder)
ob_branch_001 = bpy.data.objects.new('Branch.001', me_cylinder_004)
ob_branch_002 = bpy.data.objects.new('Branch.002', me_cylinder_005)
ob_leaflobe_001 = bpy.data.objects.new('LeafLobe.001', me_icosphere_001)
ob_leaflobe_002 = bpy.data.objects.new('LeafLobe.002', me_icosphere_002)
ob_leaflobe_003 = bpy.data.objects.new('LeafLobe.003', me_icosphere_003)

# ---- transforms, parenting, visibility, modifiers, constraints
ob_trunk.location = (0.0, 0.0, 4.0)
ob_branch_001.location = (0.03277, 1.056, 6.708)
ob_branch_001.rotation_euler = (-0.59, 0.01554, -0.02673)
ob_branch_002.location = (0.05535, -1.245, 4.553)
ob_branch_002.rotation_euler = (0.9684, -0.006038, 0.02657)
ob_leaflobe_001.location = (0.04794, -1.05, 13.7)
ob_leaflobe_001.scale = (5.285, 5.285, 5.285)
ob_leaflobe_002.location = (-0.05669, 3.333, 8.371)
ob_leaflobe_002.rotation_euler = (-2.935, -0.6841, 0.7025)
ob_leaflobe_002.scale = (1.855, 1.855, 1.855)
ob_leaflobe_003.location = (0.1251, -5.087, 7.632)
ob_leaflobe_003.rotation_euler = (-8.006, 1.01, -2.342)
ob_leaflobe_003.scale = (1.855, 1.855, 1.855)

# ---- collection membership
col_collection.objects.link(ob_trunk)
col_collection.objects.link(ob_branch_001)
col_collection.objects.link(ob_branch_002)
col_collection.objects.link(ob_leaflobe_001)
col_collection.objects.link(ob_leaflobe_002)
col_collection.objects.link(ob_leaflobe_003)

# ---- scene / render settings (as saved in the file)
scene.frame_start = 1; scene.frame_end = 250; scene.frame_set(1)
scene.render.engine = 'BLENDER_EEVEE_NEXT'
scene.render.bake_bias = 0.0
scene.render.bake_samples = 0
scene.cycles.sampling_pattern = 'TABULATED_SOBOL'
scene.eevee.use_volume_custom_range = False
bpy.context.view_layer.update()

# ---- added for rendering (the .blend has no active camera and no usable light): camera, sun
cam_auto = bpy.data.cameras.new('AutoCamera')
cam_auto.lens = 50.0
cam_auto.sensor_width = 36.0
cam_auto.clip_end = 1000.0
ob_auto_camera = bpy.data.objects.new('AutoCamera', cam_auto)
scene.collection.objects.link(ob_auto_camera)
ob_auto_camera.location = (23.4357, -29.2373, 27.586)
ob_auto_camera.rotation_euler = (1.09748, -7.21219e-08, 0.694738)
scene.camera = ob_auto_camera
light_auto_sun = bpy.data.lights.new('AutoSun', 'SUN')
light_auto_sun.energy = 3.0
light_auto_sun.angle = 0.0523599
ob_auto_sun = bpy.data.objects.new('AutoSun', light_auto_sun)
scene.collection.objects.link(ob_auto_sun)
ob_auto_sun.rotation_euler = (0.872665, 0.174533, 0.523599)
bpy.context.view_layer.update()
